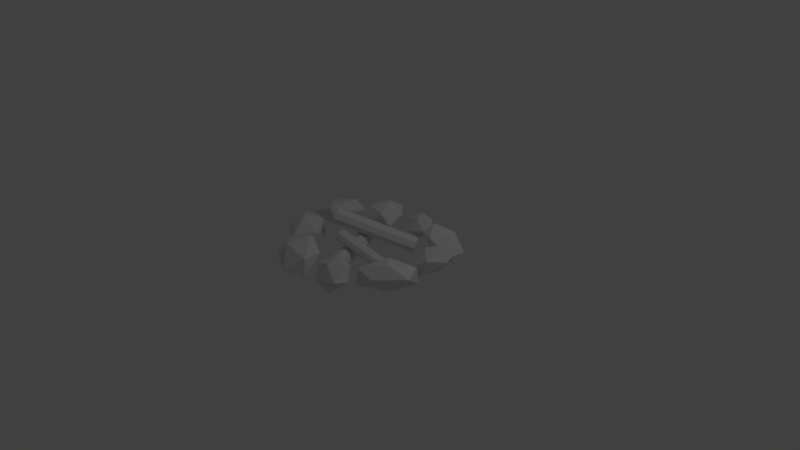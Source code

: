 # Source: fire.blend  (saved by Blender 2.79.0; exported with 4.5.12 LTS)
import bpy
from mathutils import Matrix  # noqa: F401  (used for matrix-valued properties, if any)

bpy.ops.wm.read_factory_settings(use_empty=True)
scene = bpy.context.scene
scene.name = 'Scene'

# ---- collections
col_collection_1 = bpy.data.collections.new('Collection 1'); scene.collection.children.link(col_collection_1)

# ---- materials (node trees are filled in below, after node groups)
mat_material_001 = bpy.data.materials.new('Material.001')
mat_material_001.alpha_threshold = 0.0
mat_material_001.use_transparent_shadow = False
mat_material_001.roughness = 0.5

# ---- material node trees

# ---- world
world_world = bpy.data.worlds.new('World'); scene.world = world_world
world_world.color = (0.05088, 0.05088, 0.05088)
world_world.use_sun_shadow = False
world_world.sun_shadow_jitter_overblur = 0.0
world_world.cycles.sampling_method = 'MANUAL'

# ---- cameras
cam_camera = bpy.data.cameras.new('Camera')
cam_camera.clip_end = 100.0
cam_camera.lens = 35.0
cam_camera.sensor_width = 32.0
cam_camera.sensor_height = 18.0
cam_camera.ortho_scale = 7.314
cam_camera.dof.focus_distance = 0.0
cam_camera.dof.aperture_fstop = 128.0

# ---- lights
light_lamp = bpy.data.lights.new('Lamp', 'POINT')
light_lamp.transmission_factor = 0.0
light_lamp.cutoff_distance = 30.0
light_lamp.energy = 100.0
light_lamp.shadow_buffer_clip_start = 1.001
light_lamp.shadow_soft_size = 0.1
light_lamp.shadow_maximum_resolution = 0.006
light_lamp.use_absolute_resolution = True

# ---- meshes
me_icosphere = bpy.data.meshes.new('Icosphere')
me_icosphere.from_pydata([(0.3385, -0.7491, 0.001221), (0.5849, -0.8439, 0.147), (0.4074, -0.9957, -0.0006654), (0.08082, -0.8703, -0.0162), (0.06216, -0.6437, 0.1217), (0.3791, -0.6298, 0.2224), (0.5326, -1.02, 0.1886), (0.2178, -1.033, 0.08631), (-0.02922, -0.8105, 0.1741), (0.1891, -0.6673, 0.3097), (0.5175, -0.7939, 0.3254), (0.2795, -0.9065, 0.2892), (0.7777, 0.2372, 0.2988), (1.053, 0.3357, 0.372), (0.8416, 0.484, 0.2742), (0.6144, 0.3065, 0.07538), (0.6894, 0.05221, 0.05393), (0.964, 0.07371, 0.2407), (1.069, 0.4807, 0.2531), (0.7942, 0.4595, 0.06906), (0.688, 0.1783, -0.09787), (0.9166, 0.0492, 0.03511), (1.145, 0.2281, 0.2348), (0.9788, 0.2981, 0.03972), (-0.907, -0.3322, 0.3394), (-1.126, -0.1105, 0.2578), (-1.138, -0.4013, 0.2097), (-0.8059, -0.5714, 0.1803), (-0.5954, -0.3833, 0.2107), (-0.799, -0.09613, 0.2592), (-1.204, -0.1972, 0.09447), (-1.002, -0.4839, 0.04837), (-0.6355, -0.4844, 0.03025), (-0.6633, -0.1788, 0.09738), (-0.9971, -0.007834, 0.1266), (-0.909, -0.2431, -0.00528), (-0.4608, -0.9519, 0.3209), (-0.6856, -0.653, 0.2771), (-0.6759, -0.9391, 0.08478), (-0.2897, -1.144, 0.07444), (-0.06794, -0.9807, 0.2602), (-0.3195, -0.6747, 0.3853), (-0.7184, -0.6603, 0.04468), (-0.4694, -0.9667, -0.07825), (-0.05182, -0.9996, 0.01512), (-0.1126, -0.7023, 0.2219), (-0.5011, -0.4966, 0.2318), (-0.3535, -0.6954, 0.01104), (-0.972, 0.5423, -0.01483), (-0.7661, 0.6276, 0.1562), (-0.7414, 0.3901, 0.05484), (-1.04, 0.2079, -0.001498), (-1.245, 0.3459, 0.06581), (-1.075, 0.6384, 0.1639), (-0.6687, 0.3869, 0.2453), (-0.8431, 0.1326, 0.1455), (-1.181, 0.07213, 0.1619), (-1.177, 0.3807, 0.2549), (-0.8721, 0.5362, 0.3118), (-0.9143, 0.1119, 0.305), (1.129, -0.3801, 0.2318), (0.8203, -0.6927, 0.2219), (0.5181, -0.665, 0.01512), (0.6701, -0.2747, -0.07825), (1.035, -0.1247, 0.04468), (0.9064, -0.5026, 0.3853), (0.5408, -0.655, 0.2602), (0.4489, -0.3957, 0.07444), (0.7561, -0.08497, 0.08478), (1.033, -0.1583, 0.2771), (0.6819, -0.2872, 0.3209), (-0.4791, 0.8082, 0.3394), (-0.3406, 0.5291, 0.2578), (-0.2385, 0.8017, 0.2097), (-0.5003, 1.067, 0.1803), (-0.759, 0.9541, 0.2107), (-0.6555, 0.6177, 0.2592), (-0.239, 0.587, 0.09447), (-0.3413, 0.9225, 0.04837), (-0.6893, 1.038, 0.03025), (-0.7585, 0.7387, 0.09738), (-0.4949, 0.4719, 0.1266), (-0.505, 0.7229, -0.00528), (0.1197, 0.9016, 0.03587), (0.3123, 0.8338, 0.1486), (0.1785, 0.7125, 0.03441), (-0.07679, 0.8023, 0.0224), (-0.09624, 0.977, 0.1291), (0.1484, 0.9947, 0.2069), (0.2758, 0.6967, 0.1808), (0.0327, 0.6794, 0.1017), (-0.1632, 0.846, 0.1695), (0.00242, 0.9615, 0.2744), (0.2591, 0.871, 0.2866), (0.07763, 0.7786, 0.2586), (0.7456, 0.6942, 0.2948), (0.4613, 0.7053, 0.366), (0.5984, 0.4948, 0.2708), (0.8678, 0.5724, 0.07756), (0.8925, 0.829, 0.0567), (0.6369, 0.9092, 0.2383), (0.3946, 0.5802, 0.2504), (0.6501, 0.4996, 0.07141), (0.8479, 0.7148, -0.0909), (0.6886, 0.9142, 0.0384), (0.4175, 0.8358, 0.2326), (0.5422, 0.7122, 0.04288), (0.8964, -0.464, 0.01104), (0.2768, 0.5868, 0.07548), (-0.5603, -0.02913, 0.4166), (0.3146, 0.5749, 0.1467), (-0.5225, -0.04108, 0.4878), (0.367, 0.5196, 0.1755), (-0.47, -0.09639, 0.5166), (0.4034, 0.4533, 0.145), (-0.4337, -0.1626, 0.4862), (0.4023, 0.4149, 0.07319), (-0.4347, -0.2011, 0.4143), (0.3645, 0.4269, 0.002007), (-0.4725, -0.1891, 0.3431), (0.3121, 0.4822, -0.02681), (-0.5249, -0.1338, 0.3143), (0.2757, 0.5484, 0.00363), (-0.5613, -0.06753, 0.3447), (0.1363, -0.5504, 0.05491), (-0.2689, 0.4652, 0.08238), (0.117, -0.5602, 0.1335), (-0.2882, 0.4554, 0.1609), (0.05165, -0.5874, 0.1738), (-0.3536, 0.4282, 0.2012), (-0.02153, -0.616, 0.1522), (-0.4267, 0.3996, 0.1797), (-0.05964, -0.6293, 0.08144), (-0.4649, 0.3863, 0.1089), (-0.04035, -0.6195, 0.002886), (-0.4456, 0.3961, 0.03036), (0.02504, -0.5923, -0.03742), (-0.3802, 0.4233, -0.009951), (0.09822, -0.5637, -0.01587), (-0.307, 0.4519, 0.0116), (0.5512, -0.08766, 0.0522), (-0.216, -0.2233, 0.3079), (0.5726, -0.1083, 0.1056), (-0.1946, -0.2439, 0.3613), (0.5894, -0.1629, 0.1272), (-0.1777, -0.2985, 0.3829), (0.5918, -0.2195, 0.1043), (-0.1753, -0.3551, 0.3601), (0.5784, -0.2449, 0.05048), (-0.1888, -0.3805, 0.3062), (0.557, -0.2243, -0.002882), (-0.2102, -0.3599, 0.2528), (0.5401, -0.1697, -0.02448), (-0.227, -0.3053, 0.2312), (0.5377, -0.1131, -0.001666), (-0.2294, -0.2487, 0.254)], [], [(0, 1, 2), (1, 0, 5), (0, 2, 3), (0, 3, 4), (0, 4, 5), (1, 5, 10), (2, 1, 6), (3, 2, 7), (4, 3, 8), (5, 4, 9), (1, 10, 6), (2, 6, 7), (3, 7, 8), (4, 8, 9), (5, 9, 10), (6, 10, 11), (7, 6, 11), (8, 7, 11), (9, 8, 11), (10, 9, 11), (12, 13, 14), (13, 12, 17), (12, 14, 15), (12, 15, 16), (12, 16, 17), (13, 17, 22), (14, 13, 18), (15, 14, 19), (16, 15, 20), (17, 16, 21), (13, 22, 18), (14, 18, 19), (15, 19, 20), (16, 20, 21), (17, 21, 22), (18, 22, 23), (19, 18, 23), (20, 19, 23), (21, 20, 23), (22, 21, 23), (24, 25, 26), (25, 24, 29), (24, 26, 27), (24, 27, 28), (24, 28, 29), (25, 29, 34), (26, 25, 30), (27, 26, 31), (28, 27, 32), (29, 28, 33), (25, 34, 30), (26, 30, 31), (27, 31, 32), (28, 32, 33), (29, 33, 34), (30, 34, 35), (31, 30, 35), (32, 31, 35), (33, 32, 35), (34, 33, 35), (36, 37, 38), (37, 36, 41), (36, 38, 39), (36, 39, 40), (36, 40, 41), (37, 41, 46), (38, 37, 42), (39, 38, 43), (40, 39, 44), (41, 40, 45), (37, 46, 42), (38, 42, 43), (39, 43, 44), (40, 44, 45), (41, 45, 46), (42, 46, 47), (43, 42, 47), (44, 43, 47), (45, 44, 47), (46, 45, 47), (48, 49, 50), (49, 48, 53), (48, 50, 51), (48, 51, 52), (48, 52, 53), (49, 53, 58), (50, 49, 54), (51, 50, 55), (52, 51, 56), (53, 52, 57), (49, 58, 54), (50, 54, 55), (51, 55, 56), (52, 56, 57), (53, 57, 58), (54, 58, 59), (55, 54, 59), (56, 55, 59), (57, 56, 59), (58, 57, 59), (65, 61, 60), (67, 63, 62), (66, 62, 61), (68, 64, 63), (65, 66, 61), (67, 68, 63), (69, 60, 64), (66, 67, 62), (68, 69, 64), (69, 65, 60), (70, 66, 65), (70, 67, 66), (70, 68, 67), (69, 70, 65), (70, 69, 68), (71, 72, 73), (72, 71, 76), (71, 73, 74), (71, 74, 75), (71, 75, 76), (72, 76, 81), (73, 72, 77), (74, 73, 78), (75, 74, 79), (76, 75, 80), (72, 81, 77), (73, 77, 78), (74, 78, 79), (75, 79, 80), (76, 80, 81), (77, 81, 82), (78, 77, 82), (79, 78, 82), (80, 79, 82), (81, 80, 82), (83, 84, 85), (84, 83, 88), (83, 85, 86), (83, 86, 87), (83, 87, 88), (84, 88, 93), (85, 84, 89), (86, 85, 90), (87, 86, 91), (88, 87, 92), (84, 93, 89), (85, 89, 90), (86, 90, 91), (87, 91, 92), (88, 92, 93), (89, 93, 94), (90, 89, 94), (91, 90, 94), (92, 91, 94), (93, 92, 94), (95, 96, 97), (96, 95, 100), (95, 97, 98), (95, 98, 99), (95, 99, 100), (96, 100, 105), (97, 96, 101), (98, 97, 102), (99, 98, 103), (100, 99, 104), (96, 105, 101), (97, 101, 102), (98, 102, 103), (99, 103, 104), (100, 104, 105), (101, 105, 106), (102, 101, 106), (103, 102, 106), (104, 103, 106), (105, 104, 106), (64, 60, 107), (63, 64, 107), (62, 63, 107), (61, 62, 107), (60, 61, 107), (108, 109, 111, 110), (110, 111, 113, 112), (112, 113, 115, 114), (114, 115, 117, 116), (116, 117, 119, 118), (118, 119, 121, 120), (111, 109, 123, 121, 119, 117, 115, 113), (120, 121, 123, 122), (122, 123, 109, 108), (108, 110, 112, 114, 116, 118, 120, 122), (124, 125, 127, 126), (126, 127, 129, 128), (128, 129, 131, 130), (130, 131, 133, 132), (132, 133, 135, 134), (134, 135, 137, 136), (127, 125, 139, 137, 135, 133, 131, 129), (136, 137, 139, 138), (138, 139, 125, 124), (124, 126, 128, 130, 132, 134, 136, 138), (140, 141, 143, 142), (142, 143, 145, 144), (144, 145, 147, 146), (146, 147, 149, 148), (148, 149, 151, 150), (150, 151, 153, 152), (143, 141, 155, 153, 151, 149, 147, 145), (152, 153, 155, 154), (154, 155, 141, 140), (140, 142, 144, 146, 148, 150, 152, 154)])
_uv = me_icosphere.uv_layers.new(name='UVMap')
_uv.uv.foreach_set('vector', [0.5884, 0.07436, 0.6029, 0.0135, 0.6427, 0.05777, 0.6029, 0.0135, 0.5884, 0.07436, 0.5519, 0.05736, 0.5884, 0.07436, 0.6427, 0.05777, 0.615, 0.1314, 0.5884, 0.07436, 0.615, 0.1314, 0.5588, 0.1314, 0.5884, 0.07436, 0.5588, 0.1314, 0.5519, 0.05736, 0.9525, 0.0371, 0.9525, 0.1038, 0.9202, 0.06712, 0.154, 0.9178, 0.1686, 0.8598, 0.1864, 0.881, 0.8884, 0.6514, 0.8983, 0.5964, 0.9226, 0.6159, 0.8942, 0.7061, 0.8884, 0.6514, 0.9226, 0.689, 0.8624, 0.1097, 0.8616, 0.03691, 0.8934, 0.07709, 0.9525, 0.0371, 0.9202, 0.06712, 0.9246, 0.0135, 0.154, 0.9178, 0.1864, 0.881, 0.1864, 0.9517, 0.8884, 0.6514, 0.9226, 0.6159, 0.9226, 0.689, 0.8616, 0.03691, 0.8934, 0.0135, 0.8934, 0.07709, 0.8624, 0.1097, 0.8934, 0.07709, 0.8912, 0.1367, 0.1877, 0.3695, 0.2422, 0.3872, 0.2003, 0.4261, 0.154, 0.4359, 0.1877, 0.3695, 0.2003, 0.4261, 0.1873, 0.5019, 0.154, 0.4359, 0.2003, 0.4261, 0.2422, 0.4654, 0.1873, 0.5019, 0.2003, 0.4261, 0.2422, 0.3872, 0.2422, 0.4654, 0.2003, 0.4261, 0.06298, 0.5878, 0.06693, 0.521, 0.1092, 0.5644, 0.06693, 0.521, 0.06298, 0.5878, 0.01344, 0.5641, 0.06298, 0.5878, 0.1092, 0.5644, 0.0806, 0.6368, 0.06298, 0.5878, 0.0806, 0.6368, 0.02129, 0.6368, 0.06298, 0.5878, 0.02129, 0.6368, 0.01344, 0.5641, 0.8525, 0.5276, 0.8509, 0.4776, 0.8827, 0.5172, 0.7231, 0.8262, 0.7337, 0.8726, 0.6964, 0.864, 0.7337, 0.7537, 0.7231, 0.8262, 0.697, 0.7897, 0.3104, 0.9059, 0.3104, 0.9652, 0.2735, 0.9303, 0.8509, 0.4776, 0.849, 0.4049, 0.8804, 0.4401, 0.01344, 0.9496, 0.04471, 0.9183, 0.04471, 0.9774, 0.7231, 0.8262, 0.6964, 0.864, 0.697, 0.7897, 0.583, 0.4579, 0.6028, 0.5046, 0.5451, 0.4568, 0.849, 0.4049, 0.8827, 0.3925, 0.8804, 0.4401, 0.8509, 0.4776, 0.8804, 0.4401, 0.8827, 0.5172, 0.5948, 0.5733, 0.5357, 0.5733, 0.5552, 0.5323, 0.6028, 0.5046, 0.5948, 0.5733, 0.5552, 0.5323, 0.5451, 0.4568, 0.6028, 0.5046, 0.5552, 0.5323, 0.5068, 0.5041, 0.5451, 0.4568, 0.5552, 0.5323, 0.5357, 0.5733, 0.5068, 0.5041, 0.5552, 0.5323, 0.05402, 0.4393, 0.06457, 0.369, 0.1104, 0.4159, 0.06457, 0.369, 0.05402, 0.4393, 0.01344, 0.4155, 0.05402, 0.4393, 0.1104, 0.4159, 0.08661, 0.494, 0.05402, 0.4393, 0.08661, 0.494, 0.02656, 0.494, 0.5125, 0.6974, 0.5068, 0.6372, 0.5628, 0.6925, 0.9377, 0.8154, 0.9377, 0.8843, 0.9024, 0.8467, 0.1104, 0.4159, 0.06457, 0.369, 0.1038, 0.3712, 0.7836, 0.9149, 0.7755, 0.8479, 0.8098, 0.8838, 0.9291, 0.1833, 0.9291, 0.2435, 0.891, 0.2045, 0.5628, 0.6925, 0.5068, 0.6372, 0.5609, 0.6421, 0.9377, 0.8154, 0.9024, 0.8467, 0.9103, 0.7872, 0.7755, 0.8479, 0.8098, 0.8053, 0.8098, 0.8838, 0.9291, 0.2435, 0.9029, 0.28, 0.891, 0.2045, 0.5068, 0.6372, 0.5095, 0.6003, 0.5609, 0.6421, 0.5628, 0.6925, 0.5609, 0.6421, 0.6014, 0.6974, 0.31, 0.1833, 0.3691, 0.2035, 0.3255, 0.245, 0.2735, 0.2538, 0.31, 0.1833, 0.3255, 0.245, 0.3099, 0.3256, 0.2735, 0.2538, 0.3255, 0.245, 0.3691, 0.2874, 0.3099, 0.3256, 0.3255, 0.245, 0.3691, 0.2035, 0.3691, 0.2874, 0.3255, 0.245, 0.2166, 0.09744, 0.2214, 0.0135, 0.2727, 0.06708, 0.2214, 0.0135, 0.2166, 0.09744, 0.154, 0.0666, 0.2166, 0.09744, 0.2727, 0.06708, 0.2355, 0.1563, 0.2166, 0.09744, 0.2355, 0.1563, 0.162, 0.1563, 0.2166, 0.09744, 0.162, 0.1563, 0.154, 0.0666, 0.08324, 0.8666, 0.08938, 0.7856, 0.1222, 0.8289, 0.1884, 0.7637, 0.1995, 0.8328, 0.154, 0.8162, 0.1995, 0.686, 0.1884, 0.7637, 0.1547, 0.7246, 0.5068, 0.9035, 0.56, 0.8536, 0.56, 0.9169, 0.7604, 0.3015, 0.7585, 0.2093, 0.7951, 0.2606, 0.08324, 0.8666, 0.1222, 0.8289, 0.1222, 0.8984, 0.1884, 0.7637, 0.154, 0.8162, 0.1547, 0.7246, 0.1074, 0.01904, 0.1272, 0.0722, 0.05097, 0.0135, 0.7585, 0.2093, 0.8042, 0.1833, 0.7951, 0.2606, 0.7604, 0.3015, 0.7951, 0.2606, 0.8042, 0.3396, 0.1272, 0.1627, 0.05732, 0.1676, 0.0682, 0.1083, 0.1272, 0.0722, 0.1272, 0.1627, 0.0682, 0.1083, 0.05097, 0.0135, 0.1272, 0.0722, 0.0682, 0.1083, 0.01344, 0.07928, 0.05097, 0.0135, 0.0682, 0.1083, 0.05732, 0.1676, 0.01344, 0.07928, 0.0682, 0.1083, 0.4636, 0.05505, 0.5041, 0.0135, 0.525, 0.06677, 0.5041, 0.0135, 0.4636, 0.05505, 0.4387, 0.03183, 0.4636, 0.05505, 0.525, 0.06677, 0.4747, 0.128, 0.4636, 0.05505, 0.4747, 0.128, 0.4227, 0.1095, 0.4636, 0.05505, 0.4227, 0.1095, 0.4387, 0.03183, 0.6695, 0.7253, 0.6695, 0.7881, 0.6299, 0.7502, 0.9348, 0.307, 0.9348, 0.3611, 0.8992, 0.3112, 0.4747, 0.128, 0.525, 0.06677, 0.525, 0.1216, 0.7387, 0.9126, 0.7449, 0.964, 0.6964, 0.964, 0.6695, 0.7881, 0.667, 0.8506, 0.6301, 0.8279, 0.9348, 0.3611, 0.891, 0.3646, 0.8992, 0.3112, 0.3389, 0.7391, 0.299, 0.7606, 0.3114, 0.6999, 0.3389, 0.6603, 0.3114, 0.6999, 0.2961, 0.6258, 0.7387, 0.9126, 0.6964, 0.964, 0.7046, 0.8997, 0.6695, 0.7881, 0.6301, 0.8279, 0.6299, 0.7502, 0.1813, 0.5289, 0.2334, 0.5472, 0.154, 0.5928, 0.3114, 0.6999, 0.299, 0.7606, 0.2735, 0.6892, 0.2961, 0.6258, 0.3114, 0.6999, 0.2735, 0.6892, 0.2334, 0.6224, 0.171, 0.659, 0.154, 0.5928, 0.2334, 0.5472, 0.2334, 0.6224, 0.154, 0.5928, 0.396, 0.2771, 0.4325, 0.2434, 0.4299, 0.3343, 0.05635, 0.86, 0.0199, 0.8912, 0.01344, 0.8144, 0.425, 0.1882, 0.48, 0.1833, 0.4325, 0.2434, 0.154, 0.2375, 0.1912, 0.1885, 0.187, 0.2814, 0.04393, 0.2396, 0.05225, 0.332, 0.01344, 0.2885, 0.4288, 0.5101, 0.4646, 0.4249, 0.4774, 0.4659, 0.8755, 0.8212, 0.8367, 0.8605, 0.8379, 0.7872, 0.05635, 0.7856, 0.05635, 0.86, 0.01344, 0.8144, 0.4646, 0.4249, 0.4273, 0.3614, 0.4774, 0.373, 0.8755, 0.8212, 0.8755, 0.895, 0.8367, 0.8605, 0.1093, 0.2662, 0.05225, 0.332, 0.04393, 0.2396, 0.1093, 0.2662, 0.1093, 0.3419, 0.05225, 0.332, 0.396, 0.4395, 0.4646, 0.4249, 0.4288, 0.5101, 0.09486, 0.1946, 0.1093, 0.2662, 0.04393, 0.2396, 0.396, 0.4395, 0.4273, 0.3614, 0.4646, 0.4249, 0.396, 0.6033, 0.4254, 0.5371, 0.4428, 0.5885, 0.3971, 0.8147, 0.396, 0.7429, 0.4508, 0.7681, 0.396, 0.6033, 0.4428, 0.5885, 0.4265, 0.6644, 0.396, 0.8432, 0.4482, 0.8621, 0.4023, 0.9062, 0.396, 0.7429, 0.4508, 0.6914, 0.4508, 0.7681, 0.3971, 0.8147, 0.4508, 0.7681, 0.4428, 0.8162, 0.4428, 0.5885, 0.4254, 0.5371, 0.4676, 0.5471, 0.4265, 0.6644, 0.4428, 0.5885, 0.4676, 0.6267, 0.4023, 0.9062, 0.4482, 0.8621, 0.4482, 0.9168, 0.6696, 0.09542, 0.692, 0.01888, 0.7059, 0.06571, 0.9024, 0.9447, 0.9358, 0.9113, 0.9358, 0.9748, 0.4428, 0.5885, 0.4676, 0.5471, 0.4676, 0.6267, 0.3802, 0.01759, 0.3959, 0.06443, 0.3313, 0.0135, 0.692, 0.01888, 0.7377, 0.0135, 0.7059, 0.06571, 0.6696, 0.09542, 0.7059, 0.06571, 0.6976, 0.1437, 0.3959, 0.1409, 0.3368, 0.1437, 0.3453, 0.09476, 0.3959, 0.06443, 0.3959, 0.1409, 0.3453, 0.09476, 0.3313, 0.0135, 0.3959, 0.06443, 0.3453, 0.09476, 0.2996, 0.06821, 0.3313, 0.0135, 0.3453, 0.09476, 0.6976, 0.1437, 0.7059, 0.06571, 0.7377, 0.09558, 0.7928, 0.06072, 0.804, 0.0135, 0.8347, 0.04775, 0.804, 0.0135, 0.7928, 0.06072, 0.7646, 0.04744, 0.7928, 0.06072, 0.8347, 0.04775, 0.8135, 0.1048, 0.7928, 0.06072, 0.8135, 0.1048, 0.7701, 0.1048, 0.7928, 0.06072, 0.7701, 0.1048, 0.7646, 0.04744, 0.9866, 0.3134, 0.9866, 0.3646, 0.9617, 0.3367, 0.956, 0.2277, 0.9675, 0.1833, 0.981, 0.199, 0.217, 0.9375, 0.2244, 0.8961, 0.2434, 0.9105, 0.2212, 0.9803, 0.217, 0.9375, 0.2434, 0.9665, 0.9498, 0.6706, 0.9495, 0.614, 0.9739, 0.6452, 0.9866, 0.3134, 0.9617, 0.3367, 0.9648, 0.2948, 0.956, 0.2277, 0.981, 0.199, 0.981, 0.2541, 0.217, 0.9375, 0.2434, 0.9105, 0.2434, 0.9665, 0.9495, 0.614, 0.9739, 0.5964, 0.9739, 0.6452, 0.9498, 0.6706, 0.9739, 0.6452, 0.9716, 0.6923, 0.5328, 0.7244, 0.5749, 0.738, 0.5425, 0.7679, 0.5068, 0.7757, 0.5328, 0.7244, 0.5425, 0.7679, 0.5325, 0.8266, 0.5068, 0.7757, 0.5425, 0.7679, 0.5749, 0.7983, 0.5325, 0.8266, 0.5425, 0.7679, 0.5749, 0.738, 0.5749, 0.7983, 0.5425, 0.7679, 0.6181, 0.9389, 0.6305, 0.8842, 0.6695, 0.9272, 0.7707, 0.4519, 0.7707, 0.4956, 0.7216, 0.4711, 0.6964, 0.6528, 0.731, 0.6198, 0.7232, 0.6957, 0.7707, 0.4956, 0.7681, 0.558, 0.7193, 0.5375, 0.7707, 0.4956, 0.7193, 0.5375, 0.7216, 0.4711, 0.9401, 0.3925, 0.9401, 0.458, 0.9096, 0.4161, 0.6695, 0.9272, 0.6305, 0.8842, 0.6695, 0.8776, 0.7232, 0.6957, 0.731, 0.6198, 0.7577, 0.6575, 0.7193, 0.5375, 0.7681, 0.558, 0.7201, 0.5694, 0.7216, 0.4711, 0.7193, 0.5375, 0.6964, 0.5098, 0.2773, 0.7876, 0.3198, 0.7912, 0.2735, 0.8147, 0.731, 0.6198, 0.7577, 0.5964, 0.7577, 0.6575, 0.7232, 0.6957, 0.7577, 0.6575, 0.747, 0.7267, 0.01344, 0.6998, 0.0423, 0.6795, 0.04433, 0.7389, 0.9401, 0.458, 0.9116, 0.4896, 0.9096, 0.4161, 0.2735, 0.8147, 0.3198, 0.7912, 0.3198, 0.8492, 0.2751, 0.8789, 0.2735, 0.8147, 0.3198, 0.8492, 0.0423, 0.6795, 0.09289, 0.6638, 0.09289, 0.7165, 0.04433, 0.7389, 0.0423, 0.6795, 0.09289, 0.7165, 0.09276, 0.7586, 0.04433, 0.7389, 0.09289, 0.7165, 0.1912, 0.1885, 0.2466, 0.1833, 0.2453, 0.2494, 0.187, 0.2814, 0.1912, 0.1885, 0.2453, 0.2494, 0.2466, 0.3424, 0.187, 0.2814, 0.2453, 0.2494, 0.4325, 0.2434, 0.48, 0.1833, 0.48, 0.2792, 0.4299, 0.3343, 0.4325, 0.2434, 0.48, 0.2792, 0.5378, 0.1843, 0.5378, 0.4297, 0.5195, 0.4297, 0.5195, 0.1843, 0.5195, 0.1843, 0.5195, 0.4297, 0.5068, 0.4287, 0.5068, 0.1833, 0.2264, 0.8691, 0.2264, 0.6906, 0.2434, 0.686, 0.2434, 0.8645, 0.6711, 0.1852, 0.6711, 0.4249, 0.6548, 0.423, 0.6548, 0.1833, 0.6548, 0.1833, 0.6548, 0.423, 0.6375, 0.4243, 0.6375, 0.1845, 0.7316, 0.1833, 0.7316, 0.3883, 0.7153, 0.3928, 0.7153, 0.1878, 0.8472, 0.9221, 0.862, 0.9221, 0.8725, 0.935, 0.8725, 0.9533, 0.862, 0.9663, 0.8472, 0.9664, 0.8367, 0.9535, 0.8367, 0.9352, 0.7153, 0.1878, 0.7153, 0.3928, 0.698, 0.3896, 0.698, 0.1846, 0.5509, 0.1833, 0.5509, 0.4287, 0.5378, 0.4297, 0.5378, 0.1843, 0.7853, 0.9419, 0.7992, 0.9422, 0.8091, 0.9554, 0.8091, 0.9738, 0.7992, 0.9865, 0.7853, 0.9862, 0.7755, 0.973, 0.7755, 0.9547, 0.6695, 0.4519, 0.6695, 0.6981, 0.6513, 0.6981, 0.6513, 0.4519, 0.6513, 0.4519, 0.6513, 0.6981, 0.6375, 0.6983, 0.6375, 0.4521, 0.6106, 0.1841, 0.6106, 0.4288, 0.5925, 0.4292, 0.5925, 0.1844, 0.5925, 0.1844, 0.5925, 0.4292, 0.5778, 0.428, 0.5778, 0.1833, 0.3627, 0.3526, 0.3627, 0.5987, 0.3445, 0.5987, 0.3445, 0.3526, 0.3176, 0.354, 0.3176, 0.5987, 0.3044, 0.5973, 0.3044, 0.3526, 0.09551, 0.9256, 0.1129, 0.9254, 0.1251, 0.9382, 0.1251, 0.9565, 0.1129, 0.9696, 0.09551, 0.9698, 0.08324, 0.957, 0.08324, 0.9387, 0.3044, 0.3526, 0.3044, 0.5973, 0.2862, 0.5974, 0.2862, 0.3526, 0.2862, 0.3526, 0.2862, 0.5974, 0.2735, 0.5988, 0.2735, 0.3541, 0.9407, 0.5166, 0.9536, 0.5295, 0.9536, 0.5479, 0.9407, 0.5608, 0.9225, 0.5608, 0.9096, 0.5479, 0.9096, 0.5295, 0.9225, 0.5166, 0.8086, 0.5694, 0.8086, 0.3952, 0.8221, 0.3945, 0.8221, 0.5688, 0.8408, 0.3008, 0.8504, 0.1833, 0.8641, 0.1837, 0.8544, 0.3012, 0.3602, 0.7876, 0.3602, 0.93, 0.3467, 0.9311, 0.3467, 0.7887, 0.7846, 0.778, 0.7846, 0.5973, 0.7975, 0.5964, 0.7975, 0.7771, 0.7975, 0.7771, 0.7975, 0.5964, 0.8098, 0.5977, 0.8098, 0.7783, 0.8367, 0.7601, 0.8367, 0.6002, 0.8481, 0.5964, 0.8481, 0.7563, 0.4229, 0.9673, 0.415, 0.977, 0.4039, 0.977, 0.396, 0.9673, 0.396, 0.9536, 0.4039, 0.9438, 0.415, 0.9438, 0.4229, 0.9535, 0.8481, 0.7563, 0.8481, 0.5964, 0.8615, 0.5978, 0.8615, 0.7577, 0.7976, 0.5667, 0.7976, 0.3925, 0.8086, 0.3952, 0.8086, 0.5694, 0.8311, 0.308, 0.8408, 0.3008, 0.8544, 0.3012, 0.8641, 0.3091, 0.8641, 0.3196, 0.8544, 0.3268, 0.8408, 0.3264, 0.8311, 0.3185])
me_icosphere.materials.append(mat_material_001)
me_icosphere.use_remesh_preserve_volume = False
me_icosphere.use_remesh_preserve_attributes = False
me_icosphere.use_mirror_vertex_groups = False
me_icosphere.update()

# ---- objects
ob_icosphere = bpy.data.objects.new('Icosphere', me_icosphere)
ob_lamp = bpy.data.objects.new('Lamp', light_lamp)
ob_camera = bpy.data.objects.new('Camera', cam_camera)

# ---- transforms, parenting, visibility, modifiers, constraints
ob_icosphere.location = (0.0, 0.0, 0.003272)
ob_icosphere.lineart.crease_threshold = 0.0
ob_lamp.location = (4.076, 1.005, 5.904)
ob_lamp.rotation_euler = (0.6503, 0.05522, 1.866)
ob_lamp.lock_rotations_4d = False
ob_lamp.empty_display_type = 'ARROWS'
ob_lamp.color = (0.0, 0.0, 0.0, 0.0)
ob_lamp.lineart.crease_threshold = 0.0
ob_camera.location = (7.481, -6.508, 5.344)
ob_camera.rotation_euler = (1.109, 0.0, 0.8149)
ob_camera.lock_rotations_4d = False
ob_camera.empty_display_type = 'ARROWS'
ob_camera.color = (0.0, 0.0, 0.0, 0.0)
ob_camera.display_type = 'WIRE'
ob_camera.lineart.crease_threshold = 0.0

# ---- collection membership
col_collection_1.objects.link(ob_icosphere)
col_collection_1.objects.link(ob_lamp)
col_collection_1.objects.link(ob_camera)

# ---- scene / render settings (as saved in the file)
scene.camera = ob_camera
scene.frame_start = 1; scene.frame_end = 250; scene.frame_set(1)
scene.render.engine = 'BLENDER_EEVEE_NEXT'
scene.render.resolution_percentage = 50
scene.render.dither_intensity = 0.0
scene.cycles.use_denoising = False
scene.cycles.samples = 128
scene.cycles.sampling_pattern = 'TABULATED_SOBOL'
scene.cycles.use_adaptive_sampling = False
scene.cycles.use_light_tree = False
scene.cycles.blur_glossy = 0.0
scene.cycles.sample_clamp_indirect = 0.0
scene.view_settings.view_transform = 'Standard'
bpy.context.view_layer.update()
